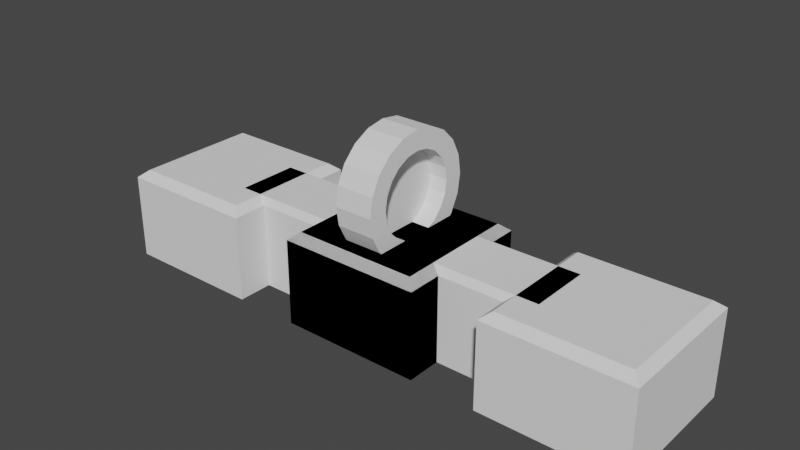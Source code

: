# Source: TestCircle.blend  (saved by Blender 2.93.21; exported with 4.5.12 LTS)
import bpy
from mathutils import Matrix  # noqa: F401  (used for matrix-valued properties, if any)

bpy.ops.wm.read_factory_settings(use_empty=True)
scene = bpy.context.scene
scene.name = 'Scene'

# ---- collections
col_collection = bpy.data.collections.new('Collection'); scene.collection.children.link(col_collection)

# ---- world
world_world = bpy.data.worlds.new('World'); scene.world = world_world
world_world.use_nodes = True; world_world.node_tree.nodes.clear()
_N = world_world.node_tree.nodes; _L = world_world.node_tree.links
n0 = _N.new('ShaderNodeOutputWorld'); n0.name = 'World Output'; n0.location = (300, 300)
n1 = _N.new('ShaderNodeBackground'); n1.name = 'Background'; n1.location = (10, 300)
n1.inputs[0].default_value = (0.05088, 0.05088, 0.05088, 1.0)
_L.new(n1.outputs[0], n0.inputs[0])
n0.is_active_output = True
world_world.color = (0.05088, 0.05088, 0.05088)
world_world.use_sun_shadow = False
world_world.sun_shadow_jitter_overblur = 0.0

# ---- meshes
me_cube_002 = bpy.data.meshes.new('Cube.002')
me_cube_002.from_pydata([(-1.0, -1.0, -1.0), (-1.0, -1.0, 1.0), (-1.0, 1.0, -1.0), (-1.0, 1.0, 1.0), (1.0, -1.0, -1.0), (1.0, -1.0, 1.0), (1.0, 1.0, -1.0), (1.0, 1.0, 1.0)], [], [(0, 1, 3, 2), (2, 3, 7, 6), (6, 7, 5, 4), (4, 5, 1, 0), (2, 6, 4, 0), (7, 3, 1, 5)])
_uv = me_cube_002.uv_layers.new(name='UVMap')
_uv.uv.foreach_set('vector', [0.375, 0.0, 0.625, 0.0, 0.625, 0.25, 0.375, 0.25, 0.375, 0.25, 0.625, 0.25, 0.625, 0.5, 0.375, 0.5, 0.375, 0.5, 0.625, 0.5, 0.625, 0.75, 0.375, 0.75, 0.375, 0.75, 0.625, 0.75, 0.625, 1.0, 0.375, 1.0, 0.125, 0.5, 0.375, 0.5, 0.375, 0.75, 0.125, 0.75, 0.625, 0.5, 0.875, 0.5, 0.875, 0.75, 0.625, 0.75])
me_cube_002.use_remesh_fix_poles = True
me_cube_002.use_remesh_preserve_attributes = False
me_cube_002.update()
me_cylinder_002 = bpy.data.meshes.new('Cylinder.002')
me_cylinder_002.from_pydata([(1.163e-08, 1.086, -0.5), (1.163e-08, 1.086, 0.5), (0.3356, 1.033, -0.5), (0.3356, 1.033, 0.5), (0.6384, 0.8787, -0.5), (0.6384, 0.8787, 0.5), (0.8787, 0.6384, -0.5), (0.8787, 0.6384, 0.5), (1.033, 0.3356, -0.5), (1.033, 0.3356, 0.5), (1.086, -7.911e-09, -0.5), (1.086, -7.911e-09, 0.5), (1.033, -0.3356, -0.5), (1.033, -0.3356, 0.5), (0.8787, -0.6384, -0.5), (0.8787, -0.6384, 0.5), (0.6384, -0.8787, -0.5), (0.6384, -0.8787, 0.5), (0.3356, -1.033, -0.5), (0.3356, -1.033, 0.5), (-1.709e-07, -1.086, -0.5), (-1.709e-07, -1.086, 0.5), (-0.3356, -1.033, -0.5), (-0.3356, -1.033, 0.5), (-0.6384, -0.8787, -0.5), (-0.6384, -0.8787, 0.5), (-0.8787, -0.6384, -0.5), (-0.8787, -0.6384, 0.5), (-1.033, -0.3356, -0.5), (-1.033, -0.3356, 0.5), (-1.086, 1.908e-08, -0.5), (-1.086, 1.908e-08, 0.5), (-1.033, 0.3356, -0.5), (-1.033, 0.3356, 0.5), (-0.8787, 0.6384, -0.5), (-0.8787, 0.6384, 0.5), (-0.6384, 0.8787, -0.5), (-0.6384, 0.8787, 0.5), (-0.3356, 1.033, -0.5), (-0.3356, 1.033, 0.5), (0.0, 1.6, -0.5), (0.4944, 1.522, -0.5), (0.4944, 1.522, 0.5), (0.0, 1.6, 0.5), (0.9405, 1.294, -0.5), (0.9405, 1.294, 0.5), (1.294, 0.9405, -0.5), (1.294, 0.9405, 0.5), (1.522, 0.4944, -0.5), (1.522, 0.4944, 0.5), (1.6, -6.994e-08, -0.5), (1.6, -6.994e-08, 0.5), (1.522, -0.4944, -0.5), (1.522, -0.4944, 0.5), (1.294, -0.9405, -0.5), (1.294, -0.9405, 0.5), (0.9405, -1.294, -0.5), (0.9405, -1.294, 0.5), (0.4944, -1.522, -0.5), (0.4944, -1.522, 0.5), (-1.399e-07, -1.6, -0.5), (-1.399e-07, -1.6, 0.5), (-0.4944, -1.522, -0.5), (-0.4944, -1.522, 0.5), (-0.9405, -1.294, -0.5), (-0.9405, -1.294, 0.5), (-1.294, -0.9405, -0.5), (-1.294, -0.9405, 0.5), (-1.522, -0.4944, -0.5), (-1.522, -0.4944, 0.5), (-1.6, 1.908e-08, -0.5), (-1.6, 1.908e-08, 0.5), (-1.522, 0.4944, -0.5), (-1.522, 0.4944, 0.5), (-1.294, 0.9405, -0.5), (-1.294, 0.9405, 0.5), (-0.9405, 1.294, -0.5), (-0.9405, 1.294, 0.5), (-0.4944, 1.522, -0.5), (-0.4944, 1.522, 0.5)], [], [(40, 43, 42, 41), (41, 42, 45, 44), (44, 45, 47, 46), (46, 47, 49, 48), (48, 49, 51, 50), (50, 51, 53, 52), (52, 53, 55, 54), (54, 55, 57, 56), (56, 57, 59, 58), (58, 59, 61, 60), (60, 61, 63, 62), (62, 63, 65, 64), (64, 65, 67, 66), (66, 67, 69, 68), (68, 69, 71, 70), (70, 71, 73, 72), (72, 73, 75, 74), (74, 75, 77, 76), (36, 38, 39, 37), (76, 77, 79, 78), (78, 79, 43, 40), (38, 0, 1, 39), (2, 0, 40, 41), (1, 3, 42, 43), (4, 2, 41, 44), (3, 5, 45, 42), (6, 4, 44, 46), (5, 7, 47, 45), (8, 6, 46, 48), (7, 9, 49, 47), (10, 8, 48, 50), (9, 11, 51, 49), (12, 10, 50, 52), (11, 13, 53, 51), (14, 12, 52, 54), (13, 15, 55, 53), (16, 14, 54, 56), (15, 17, 57, 55), (18, 16, 56, 58), (17, 19, 59, 57), (20, 18, 58, 60), (19, 21, 61, 59), (22, 20, 60, 62), (21, 23, 63, 61), (24, 22, 62, 64), (23, 25, 65, 63), (26, 24, 64, 66), (25, 27, 67, 65), (28, 26, 66, 68), (27, 29, 69, 67), (30, 28, 68, 70), (29, 31, 71, 69), (32, 30, 70, 72), (31, 33, 73, 71), (34, 32, 72, 74), (33, 35, 75, 73), (36, 34, 74, 76), (35, 37, 77, 75), (38, 36, 76, 78), (37, 39, 79, 77), (0, 38, 78, 40), (39, 1, 43, 79), (34, 36, 37, 35), (32, 34, 35, 33), (30, 32, 33, 31), (28, 30, 31, 29), (26, 28, 29, 27), (24, 26, 27, 25), (22, 24, 25, 23), (20, 22, 23, 21), (18, 20, 21, 19), (16, 18, 19, 17), (14, 16, 17, 15), (12, 14, 15, 13), (10, 12, 13, 11), (8, 10, 11, 9), (6, 8, 9, 7), (4, 6, 7, 5), (2, 4, 5, 3), (0, 2, 3, 1)])
_uv = me_cylinder_002.uv_layers.new(name='UVMap')
_uv.uv.foreach_set('vector', [1.0, 0.5, 1.0, 1.0, 0.95, 1.0, 0.95, 0.5, 0.95, 0.5, 0.95, 1.0, 0.9, 1.0, 0.9, 0.5, 0.9, 0.5, 0.9, 1.0, 0.85, 1.0, 0.85, 0.5, 0.85, 0.5, 0.85, 1.0, 0.8, 1.0, 0.8, 0.5, 0.8, 0.5, 0.8, 1.0, 0.75, 1.0, 0.75, 0.5, 0.75, 0.5, 0.75, 1.0, 0.7, 1.0, 0.7, 0.5, 0.7, 0.5, 0.7, 1.0, 0.65, 1.0, 0.65, 0.5, 0.65, 0.5, 0.65, 1.0, 0.6, 1.0, 0.6, 0.5, 0.6, 0.5, 0.6, 1.0, 0.55, 1.0, 0.55, 0.5, 0.55, 0.5, 0.55, 1.0, 0.5, 1.0, 0.5, 0.5, 0.5, 0.5, 0.5, 1.0, 0.45, 1.0, 0.45, 0.5, 0.45, 0.5, 0.45, 1.0, 0.4, 1.0, 0.4, 0.5, 0.4, 0.5, 0.4, 1.0, 0.35, 1.0, 0.35, 0.5, 0.35, 0.5, 0.35, 1.0, 0.3, 1.0, 0.3, 0.5, 0.3, 0.5, 0.3, 1.0, 0.25, 1.0, 0.25, 0.5, 0.25, 0.5, 0.25, 1.0, 0.2, 1.0, 0.2, 0.5, 0.2, 0.5, 0.2, 1.0, 0.15, 1.0, 0.15, 0.5, 0.15, 0.5, 0.15, 1.0, 0.1, 1.0, 0.1, 0.5, 0.6542, 0.3818, 0.6997, 0.4049, 0.1997, 0.4049, 0.1542, 0.3818, 0.1, 0.5, 0.1, 1.0, 0.05, 1.0, 0.05, 0.5, 0.05, 0.5, 0.05, 1.0, -1.565e-07, 1.0, -1.565e-07, 0.5, 0.6997, 0.4049, 0.75, 0.4129, 0.25, 0.4129, 0.1997, 0.4049, 0.8003, 0.4049, 0.75, 0.4129, 0.75, 0.49, 0.8242, 0.4783, 0.25, 0.4129, 0.3003, 0.4049, 0.3242, 0.4783, 0.25, 0.49, 0.8458, 0.3818, 0.8003, 0.4049, 0.8242, 0.4783, 0.8911, 0.4442, 0.3003, 0.4049, 0.3458, 0.3818, 0.3911, 0.4442, 0.3242, 0.4783, 0.8818, 0.3458, 0.8458, 0.3818, 0.8911, 0.4442, 0.9442, 0.3911, 0.3458, 0.3818, 0.3818, 0.3458, 0.4442, 0.3911, 0.3911, 0.4442, 0.9049, 0.3003, 0.8818, 0.3458, 0.9442, 0.3911, 0.9783, 0.3242, 0.3818, 0.3458, 0.4049, 0.3003, 0.4783, 0.3242, 0.4442, 0.3911, 0.9129, 0.25, 0.9049, 0.3003, 0.9783, 0.3242, 0.99, 0.25, 0.4049, 0.3003, 0.4129, 0.25, 0.49, 0.25, 0.4783, 0.3242, 0.9049, 0.1997, 0.9129, 0.25, 0.99, 0.25, 0.9783, 0.1758, 0.4129, 0.25, 0.4049, 0.1997, 0.4783, 0.1758, 0.49, 0.25, 0.8818, 0.1542, 0.9049, 0.1997, 0.9783, 0.1758, 0.9442, 0.1089, 0.4049, 0.1997, 0.3818, 0.1542, 0.4442, 0.1089, 0.4783, 0.1758, 0.8458, 0.1182, 0.8818, 0.1542, 0.9442, 0.1089, 0.8911, 0.05584, 0.3818, 0.1542, 0.3458, 0.1182, 0.3911, 0.05584, 0.4442, 0.1089, 0.8003, 0.09506, 0.8458, 0.1182, 0.8911, 0.05584, 0.8242, 0.02175, 0.3458, 0.1182, 0.3003, 0.09506, 0.3242, 0.02175, 0.3911, 0.05584, 0.75, 0.08709, 0.8003, 0.09506, 0.8242, 0.02175, 0.75, 0.01, 0.3003, 0.09506, 0.25, 0.08709, 0.25, 0.01, 0.3242, 0.02175, 0.6997, 0.09506, 0.75, 0.08709, 0.75, 0.01, 0.6758, 0.02175, 0.25, 0.08709, 0.1997, 0.09506, 0.1758, 0.02175, 0.25, 0.01, 0.6542, 0.1182, 0.6997, 0.09506, 0.6758, 0.02175, 0.6089, 0.05584, 0.1997, 0.09506, 0.1542, 0.1182, 0.1089, 0.05584, 0.1758, 0.02175, 0.6182, 0.1542, 0.6542, 0.1182, 0.6089, 0.05584, 0.5558, 0.1089, 0.1542, 0.1182, 0.1182, 0.1542, 0.05584, 0.1089, 0.1089, 0.05584, 0.5951, 0.1997, 0.6182, 0.1542, 0.5558, 0.1089, 0.5217, 0.1758, 0.1182, 0.1542, 0.09506, 0.1997, 0.02175, 0.1758, 0.05584, 0.1089, 0.5871, 0.25, 0.5951, 0.1997, 0.5217, 0.1758, 0.51, 0.25, 0.09506, 0.1997, 0.08709, 0.25, 0.01, 0.25, 0.02175, 0.1758, 0.5951, 0.3003, 0.5871, 0.25, 0.51, 0.25, 0.5217, 0.3242, 0.08709, 0.25, 0.09506, 0.3003, 0.02175, 0.3242, 0.01, 0.25, 0.6182, 0.3458, 0.5951, 0.3003, 0.5217, 0.3242, 0.5558, 0.3911, 0.09506, 0.3003, 0.1182, 0.3458, 0.05584, 0.3911, 0.02175, 0.3242, 0.6542, 0.3818, 0.6182, 0.3458, 0.5558, 0.3911, 0.6089, 0.4442, 0.1182, 0.3458, 0.1542, 0.3818, 0.1089, 0.4442, 0.05584, 0.3911, 0.6997, 0.4049, 0.6542, 0.3818, 0.6089, 0.4442, 0.6758, 0.4783, 0.1542, 0.3818, 0.1997, 0.4049, 0.1758, 0.4783, 0.1089, 0.4442, 0.75, 0.4129, 0.6997, 0.4049, 0.6758, 0.4783, 0.75, 0.49, 0.1997, 0.4049, 0.25, 0.4129, 0.25, 0.49, 0.1758, 0.4783, 0.6182, 0.3458, 0.6542, 0.3818, 0.1542, 0.3818, 0.1182, 0.3458, 0.5951, 0.3003, 0.6182, 0.3458, 0.1182, 0.3458, 0.09506, 0.3003, 0.5871, 0.25, 0.5951, 0.3003, 0.09506, 0.3003, 0.08709, 0.25, 0.5951, 0.1997, 0.5871, 0.25, 0.08709, 0.25, 0.09506, 0.1997, 0.6182, 0.1542, 0.5951, 0.1997, 0.09506, 0.1997, 0.1182, 0.1542, 0.6542, 0.1182, 0.6182, 0.1542, 0.1182, 0.1542, 0.1542, 0.1182, 0.6997, 0.09506, 0.6542, 0.1182, 0.1542, 0.1182, 0.1997, 0.09506, 0.75, 0.08709, 0.6997, 0.09506, 0.1997, 0.09506, 0.25, 0.08709, 0.8003, 0.09506, 0.75, 0.08709, 0.25, 0.08709, 0.3003, 0.09506, 0.8458, 0.1182, 0.8003, 0.09506, 0.3003, 0.09506, 0.3458, 0.1182, 0.8818, 0.1542, 0.8458, 0.1182, 0.3458, 0.1182, 0.3818, 0.1542, 0.9049, 0.1997, 0.8818, 0.1542, 0.3818, 0.1542, 0.4049, 0.1997, 0.9129, 0.25, 0.9049, 0.1997, 0.4049, 0.1997, 0.4129, 0.25, 0.9049, 0.3003, 0.9129, 0.25, 0.4129, 0.25, 0.4049, 0.3003, 0.8818, 0.3458, 0.9049, 0.3003, 0.4049, 0.3003, 0.3818, 0.3458, 0.8458, 0.3818, 0.8818, 0.3458, 0.3818, 0.3458, 0.3458, 0.3818, 0.8003, 0.4049, 0.8458, 0.3818, 0.3458, 0.3818, 0.3003, 0.4049, 0.75, 0.4129, 0.8003, 0.4049, 0.3003, 0.4049, 0.25, 0.4129])
me_cylinder_002.use_remesh_fix_poles = True
me_cylinder_002.use_remesh_preserve_attributes = False
me_cylinder_002.update()
me_cube = bpy.data.meshes.new('Cube')
me_cube.from_pydata([(-1.0, -1.0, -11.13), (-1.0, 1.0, -11.13), (1.0, -1.0, -11.13), (1.0, 1.0, -11.13), (-1.0, -1.0, 1.0), (-1.0, 1.0, 1.0), (1.0, 1.0, 1.0), (1.0, -1.0, 1.0), (-0.8745, -0.8745, 2.041), (-0.8745, 0.8745, 2.041), (0.8745, 0.8745, 2.041), (0.8745, -0.8745, 2.041), (-3.922, -1.0, -11.13), (-3.922, 1.0, -11.13), (-1.922, -1.0, -11.13), (-1.922, 1.0, -11.13), (-3.922, -1.0, 1.0), (-3.922, 1.0, 1.0), (-1.922, 1.0, 1.0), (-1.922, -1.0, 1.0), (-3.796, -0.8745, 2.041), (-3.796, 0.8745, 2.041), (-2.047, 0.8745, 2.041), (-2.047, -0.8745, 2.041), (-2.481, -0.5, -11.13), (-2.481, 0.5, -11.13), (-0.4811, -0.5, -11.13), (-0.4811, 0.5, -11.13), (-2.481, -0.5, 1.0), (-2.481, 0.5, 1.0), (-0.4811, 0.5, 1.0), (-0.4811, -0.5, 1.0), (-2.356, -0.4373, 2.041), (-2.356, 0.4373, 2.041), (-0.6066, 0.4373, 2.041), (-0.6066, -0.4373, 2.041)], [], [(0, 4, 5, 1), (1, 5, 6, 3), (3, 6, 7, 2), (2, 7, 4, 0), (1, 3, 2, 0), (5, 4, 8, 9), (8, 11, 10, 9), (4, 7, 11, 8), (6, 5, 9, 10), (7, 6, 10, 11), (12, 16, 17, 13), (13, 17, 18, 15), (15, 18, 19, 14), (14, 19, 16, 12), (13, 15, 14, 12), (17, 16, 20, 21), (20, 23, 22, 21), (16, 19, 23, 20), (18, 17, 21, 22), (19, 18, 22, 23), (24, 28, 29, 25), (25, 29, 30, 27), (27, 30, 31, 26), (26, 31, 28, 24), (25, 27, 26, 24), (29, 28, 32, 33), (32, 35, 34, 33), (28, 31, 35, 32), (30, 29, 33, 34), (31, 30, 34, 35)])
_uv = me_cube.uv_layers.new(name='UVMap')
_uv.uv.foreach_set('vector', [0.375, 0.0, 0.625, 0.0, 0.625, 0.25, 0.375, 0.25, 0.375, 0.25, 0.625, 0.25, 0.625, 0.5, 0.375, 0.5, 0.375, 0.5, 0.625, 0.5, 0.625, 0.75, 0.375, 0.75, 0.375, 0.75, 0.625, 0.75, 0.625, 1.0, 0.375, 1.0, 0.125, 0.5, 0.375, 0.5, 0.375, 0.75, 0.125, 0.75, 0.625, 0.25, 0.625, 1.0, 0.0, 0.0, 0.0, 0.0, 0.0, 0.0, 0.0, 0.0, 0.0, 0.0, 0.0, 0.0, 0.625, 1.0, 0.625, 0.75, 0.0, 0.0, 0.0, 0.0, 0.625, 0.5, 0.625, 0.25, 0.0, 0.0, 0.0, 0.0, 0.625, 0.75, 0.625, 0.5, 0.0, 0.0, 0.0, 0.0, 0.375, 0.0, 0.625, 0.0, 0.625, 0.25, 0.375, 0.25, 0.375, 0.25, 0.625, 0.25, 0.625, 0.5, 0.375, 0.5, 0.375, 0.5, 0.625, 0.5, 0.625, 0.75, 0.375, 0.75, 0.375, 0.75, 0.625, 0.75, 0.625, 1.0, 0.375, 1.0, 0.125, 0.5, 0.375, 0.5, 0.375, 0.75, 0.125, 0.75, 0.625, 0.25, 0.625, 1.0, 0.0, 0.0, 0.0, 0.0, 0.0, 0.0, 0.0, 0.0, 0.0, 0.0, 0.0, 0.0, 0.625, 1.0, 0.625, 0.75, 0.0, 0.0, 0.0, 0.0, 0.625, 0.5, 0.625, 0.25, 0.0, 0.0, 0.0, 0.0, 0.625, 0.75, 0.625, 0.5, 0.0, 0.0, 0.0, 0.0, 0.375, 0.0, 0.625, 0.0, 0.625, 0.25, 0.375, 0.25, 0.375, 0.25, 0.625, 0.25, 0.625, 0.5, 0.375, 0.5, 0.375, 0.5, 0.625, 0.5, 0.625, 0.75, 0.375, 0.75, 0.375, 0.75, 0.625, 0.75, 0.625, 1.0, 0.375, 1.0, 0.125, 0.5, 0.375, 0.5, 0.375, 0.75, 0.125, 0.75, 0.625, 0.25, 0.625, 1.0, 0.0, 0.0, 0.0, 0.0, 0.0, 0.0, 0.0, 0.0, 0.0, 0.0, 0.0, 0.0, 0.625, 1.0, 0.625, 0.75, 0.0, 0.0, 0.0, 0.0, 0.625, 0.5, 0.625, 0.25, 0.0, 0.0, 0.0, 0.0, 0.625, 0.75, 0.625, 0.5, 0.0, 0.0, 0.0, 0.0])
me_cube.use_remesh_fix_poles = True
me_cube.use_remesh_preserve_attributes = False
me_cube.update()
me_cube_001 = bpy.data.meshes.new('Cube.001')
me_cube_001.from_pydata([(-1.0, -1.0, -11.13), (-1.0, 1.0, -11.13), (1.0, -1.0, -11.13), (1.0, 1.0, -11.13), (-1.0, -1.0, 1.0), (-1.0, 1.0, 1.0), (1.0, 1.0, 1.0), (1.0, -1.0, 1.0), (-0.8745, -0.8745, 2.041), (-0.8745, 0.8745, 2.041), (0.8745, 0.8745, 2.041), (0.8745, -0.8745, 2.041), (-3.922, -1.0, -11.13), (-3.922, 1.0, -11.13), (-1.922, -1.0, -11.13), (-1.922, 1.0, -11.13), (-3.922, -1.0, 1.0), (-3.922, 1.0, 1.0), (-1.922, 1.0, 1.0), (-1.922, -1.0, 1.0), (-3.796, -0.8745, 2.041), (-3.796, 0.8745, 2.041), (-2.047, 0.8745, 2.041), (-2.047, -0.8745, 2.041), (-2.481, -0.5, -11.13), (-2.481, 0.5, -11.13), (-0.4811, -0.5, -11.13), (-0.4811, 0.5, -11.13), (-2.481, -0.5, 1.0), (-2.481, 0.5, 1.0), (-0.4811, 0.5, 1.0), (-0.4811, -0.5, 1.0), (-2.356, -0.4373, 2.041), (-2.356, 0.4373, 2.041), (-0.6066, 0.4373, 2.041), (-0.6066, -0.4373, 2.041)], [], [(0, 4, 5, 1), (1, 5, 6, 3), (3, 6, 7, 2), (2, 7, 4, 0), (1, 3, 2, 0), (5, 4, 8, 9), (8, 11, 10, 9), (4, 7, 11, 8), (6, 5, 9, 10), (7, 6, 10, 11), (12, 16, 17, 13), (13, 17, 18, 15), (15, 18, 19, 14), (14, 19, 16, 12), (13, 15, 14, 12), (17, 16, 20, 21), (20, 23, 22, 21), (16, 19, 23, 20), (18, 17, 21, 22), (19, 18, 22, 23), (24, 28, 29, 25), (25, 29, 30, 27), (27, 30, 31, 26), (26, 31, 28, 24), (25, 27, 26, 24), (29, 28, 32, 33), (32, 35, 34, 33), (28, 31, 35, 32), (30, 29, 33, 34), (31, 30, 34, 35)])
_uv = me_cube_001.uv_layers.new(name='UVMap')
_uv.uv.foreach_set('vector', [0.375, 0.0, 0.625, 0.0, 0.625, 0.25, 0.375, 0.25, 0.375, 0.25, 0.625, 0.25, 0.625, 0.5, 0.375, 0.5, 0.375, 0.5, 0.625, 0.5, 0.625, 0.75, 0.375, 0.75, 0.375, 0.75, 0.625, 0.75, 0.625, 1.0, 0.375, 1.0, 0.125, 0.5, 0.375, 0.5, 0.375, 0.75, 0.125, 0.75, 0.625, 0.25, 0.625, 1.0, 0.0, 0.0, 0.0, 0.0, 0.0, 0.0, 0.0, 0.0, 0.0, 0.0, 0.0, 0.0, 0.625, 1.0, 0.625, 0.75, 0.0, 0.0, 0.0, 0.0, 0.625, 0.5, 0.625, 0.25, 0.0, 0.0, 0.0, 0.0, 0.625, 0.75, 0.625, 0.5, 0.0, 0.0, 0.0, 0.0, 0.375, 0.0, 0.625, 0.0, 0.625, 0.25, 0.375, 0.25, 0.375, 0.25, 0.625, 0.25, 0.625, 0.5, 0.375, 0.5, 0.375, 0.5, 0.625, 0.5, 0.625, 0.75, 0.375, 0.75, 0.375, 0.75, 0.625, 0.75, 0.625, 1.0, 0.375, 1.0, 0.125, 0.5, 0.375, 0.5, 0.375, 0.75, 0.125, 0.75, 0.625, 0.25, 0.625, 1.0, 0.0, 0.0, 0.0, 0.0, 0.0, 0.0, 0.0, 0.0, 0.0, 0.0, 0.0, 0.0, 0.625, 1.0, 0.625, 0.75, 0.0, 0.0, 0.0, 0.0, 0.625, 0.5, 0.625, 0.25, 0.0, 0.0, 0.0, 0.0, 0.625, 0.75, 0.625, 0.5, 0.0, 0.0, 0.0, 0.0, 0.375, 0.0, 0.625, 0.0, 0.625, 0.25, 0.375, 0.25, 0.375, 0.25, 0.625, 0.25, 0.625, 0.5, 0.375, 0.5, 0.375, 0.5, 0.625, 0.5, 0.625, 0.75, 0.375, 0.75, 0.375, 0.75, 0.625, 0.75, 0.625, 1.0, 0.375, 1.0, 0.125, 0.5, 0.375, 0.5, 0.375, 0.75, 0.125, 0.75, 0.625, 0.25, 0.625, 1.0, 0.0, 0.0, 0.0, 0.0, 0.0, 0.0, 0.0, 0.0, 0.0, 0.0, 0.0, 0.0, 0.625, 1.0, 0.625, 0.75, 0.0, 0.0, 0.0, 0.0, 0.625, 0.5, 0.625, 0.25, 0.0, 0.0, 0.0, 0.0, 0.625, 0.75, 0.625, 0.5, 0.0, 0.0, 0.0, 0.0])
me_cube_001.use_remesh_fix_poles = True
me_cube_001.use_remesh_preserve_attributes = False
me_cube_001.update()

# ---- objects
ob_cube = bpy.data.objects.new('Cube', me_cube_002)
ob_cylinder = bpy.data.objects.new('Cylinder', me_cylinder_002)
ob_cube_001 = bpy.data.objects.new('Cube.001', me_cube)
ob_cube_002 = bpy.data.objects.new('Cube.002', me_cube_001)

# ---- transforms, parenting, visibility, modifiers, constraints
ob_cube.location = (0.0, 0.0, 0.0)
ob_cube.scale = (-0.01886, 1.103, 1.103)
ob_cylinder.location = (0.0, 0.0, 0.0)
ob_cylinder.rotation_euler = (0.0, 1.571, 0.0)
ob_cube_001.location = (0.0, 0.0, -1.366)
ob_cube_001.scale = (1.853, 1.853, 0.1853)
ob_cube_002.location = (0.0, 0.0, -1.366)
ob_cube_002.scale = (-1.853, 1.853, 0.1853)

# ---- collection membership
col_collection.objects.link(ob_cube)
col_collection.objects.link(ob_cylinder)
col_collection.objects.link(ob_cube_001)
col_collection.objects.link(ob_cube_002)

# ---- scene / render settings (as saved in the file)
scene.frame_start = 1; scene.frame_end = 250; scene.frame_set(1)
scene.render.engine = 'BLENDER_EEVEE_NEXT'
scene.cycles.use_denoising = False
scene.cycles.samples = 128
scene.cycles.sampling_pattern = 'TABULATED_SOBOL'
scene.cycles.use_adaptive_sampling = False
scene.cycles.use_light_tree = False
scene.view_settings.view_transform = 'Filmic'
bpy.context.view_layer.update()

# ---- added for rendering (the .blend has no active camera and no usable light): camera, sun
cam_auto = bpy.data.cameras.new('AutoCamera')
cam_auto.lens = 50.0
cam_auto.sensor_width = 36.0
cam_auto.clip_end = 1000.0
ob_auto_camera = bpy.data.objects.new('AutoCamera', cam_auto)
scene.collection.objects.link(ob_auto_camera)
ob_auto_camera.location = (14.6366, -17.5639, 10.7949)
ob_auto_camera.rotation_euler = (1.09748, -7.21219e-08, 0.694738)
scene.camera = ob_auto_camera
light_auto_sun = bpy.data.lights.new('AutoSun', 'SUN')
light_auto_sun.energy = 3.0
light_auto_sun.angle = 0.0523599
ob_auto_sun = bpy.data.objects.new('AutoSun', light_auto_sun)
scene.collection.objects.link(ob_auto_sun)
ob_auto_sun.rotation_euler = (0.872665, 0.174533, 0.523599)
bpy.context.view_layer.update()
